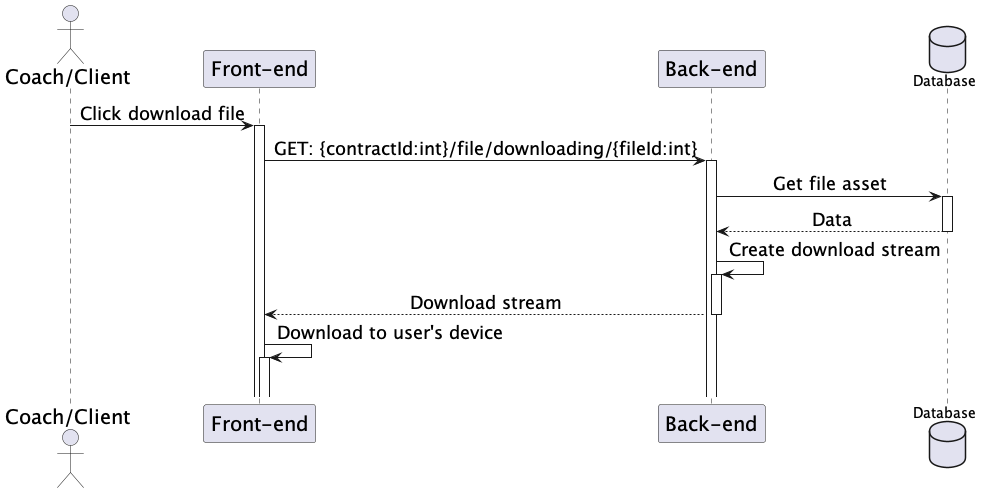

The diagram above was rendered by PlantUML. Its source (embedded in the PNG):
@startuml DownloadFile
skinparam sequenceMessageAlign center
skinparam sequenceGroupFontSize 20
skinparam sequenceGroupHeaderFontSize 20
skinparam sequence {
    ParticipantFontSize 20
    ActorFontSize 20
    DatabaseFontSize 20
    ArrowFontSize 18
} 
actor "Coach/Client" as user
participant "Front-end" as fe
participant "Back-end" as be
database Database as db

user -> fe++: Click download file
fe -> be++: GET: {contractId:int}/file/downloading/{fileId:int}
be -> db++: Get file asset
db --> be: Data
deactivate db
be -> be++: Create download stream
be --> fe: Download stream
deactivate be
fe -> fe++: Download to user's device
|||
@enduml